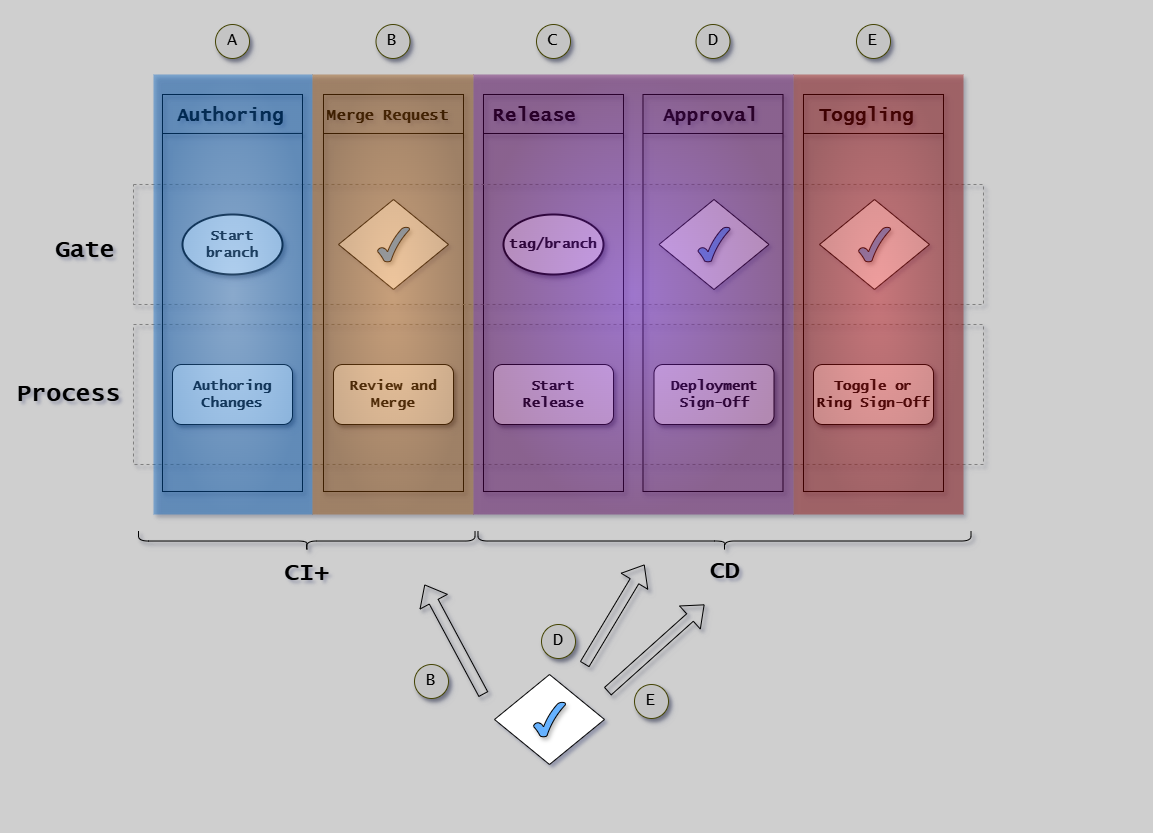

The diagram above was exported from draw.io. Its source (the exported page's mxGraphModel, read from the mxfile embedded in the PNG):
<mxGraphModel dx="3214" dy="-6274" grid="1" gridSize="10" guides="1" tooltips="1" connect="1" arrows="1" fold="1" page="1" pageScale="1" pageWidth="1654" pageHeight="1169" background="#CFCFCF" math="0" shadow="1">
  <root>
    <mxCell id="0" />
    <mxCell id="1" parent="0" />
    <mxCell id="HXzjtBdAei7rsMrPKpAz-34" value="&lt;h1&gt;Process&lt;/h1&gt;" style="text;html=1;strokeColor=none;fillColor=none;spacing=5;spacingTop=-20;whiteSpace=wrap;overflow=hidden;rounded=0;fontFamily=Lucida Console;shadow=1;" parent="1" vertex="1">
      <mxGeometry x="-1623" y="7420" width="123" height="40" as="geometry" />
    </mxCell>
    <mxCell id="3h63J-zme_ep4OLDZoBX-38" value="" style="group;strokeColor=#808080;dashed=1;fontFamily=Lucida Console;shadow=1;" parent="1" vertex="1" connectable="0">
      <mxGeometry x="-1501" y="7370" width="850" height="140" as="geometry" />
    </mxCell>
    <mxCell id="3h63J-zme_ep4OLDZoBX-41" value="" style="group;strokeColor=default;fontFamily=Lucida Console;shadow=1;" parent="1" vertex="1" connectable="0">
      <mxGeometry x="-1311" y="7140" width="140" height="397" as="geometry" />
    </mxCell>
    <mxCell id="3h63J-zme_ep4OLDZoBX-69" value="" style="group;strokeColor=default;fontFamily=Lucida Console;shadow=1;" parent="1" vertex="1" connectable="0">
      <mxGeometry x="-1151" y="7140" width="140" height="397" as="geometry" />
    </mxCell>
    <mxCell id="3h63J-zme_ep4OLDZoBX-73" value="" style="group;strokeColor=#808080;dashed=1;fontFamily=Lucida Console;shadow=1;" parent="1" vertex="1" connectable="0">
      <mxGeometry x="-1501" y="7230" width="850" height="120" as="geometry" />
    </mxCell>
    <mxCell id="G46-tSZCfBZYrONh_9nJ-7" value="&lt;h1&gt;Gate&lt;/h1&gt;" style="text;html=1;strokeColor=none;fillColor=none;spacing=5;spacingTop=-20;whiteSpace=wrap;overflow=hidden;rounded=0;fontFamily=Lucida Console;shadow=1;" parent="1" vertex="1">
      <mxGeometry x="-1584" y="7276" width="74" height="40" as="geometry" />
    </mxCell>
    <mxCell id="G46-tSZCfBZYrONh_9nJ-24" value="" style="group;strokeColor=default;fontFamily=Lucida Console;shadow=1;" parent="1" vertex="1" connectable="0">
      <mxGeometry x="-991.5" y="7140" width="140" height="397" as="geometry" />
    </mxCell>
    <mxCell id="G46-tSZCfBZYrONh_9nJ-30" value="" style="group;strokeColor=default;fontFamily=Lucida Console;shadow=1;" parent="1" vertex="1" connectable="0">
      <mxGeometry x="-1472" y="7140" width="140" height="397" as="geometry" />
    </mxCell>
    <mxCell id="G46-tSZCfBZYrONh_9nJ-37" value="" style="group;strokeColor=none;dashed=1;dashPattern=12 12;fontFamily=Lucida Console;shadow=1;" parent="1" vertex="1" connectable="0">
      <mxGeometry x="-1630" y="7050" width="1130" height="810" as="geometry" />
    </mxCell>
    <mxCell id="G46-tSZCfBZYrONh_9nJ-60" value="&lt;h1&gt;&lt;span style=&quot;&quot;&gt;&lt;font style=&quot;font-size: 19px;&quot;&gt;Authoring&lt;/font&gt;&lt;/span&gt;&lt;/h1&gt;" style="text;html=1;strokeColor=none;fillColor=none;spacing=5;spacingTop=-20;whiteSpace=wrap;overflow=hidden;rounded=0;fontStyle=1;fontFamily=Lucida Console;shadow=1;" parent="1" vertex="1">
      <mxGeometry x="-1462" y="7140" width="220" height="40" as="geometry" />
    </mxCell>
    <mxCell id="G46-tSZCfBZYrONh_9nJ-62" value="&lt;h1&gt;&lt;span style=&quot;&quot;&gt;&lt;font style=&quot;font-size: 15px;&quot;&gt;Merge Request&lt;/font&gt;&lt;/span&gt;&lt;/h1&gt;" style="text;html=1;strokeColor=none;fillColor=none;spacing=5;spacingTop=-20;whiteSpace=wrap;overflow=hidden;rounded=0;fontStyle=1;fontFamily=Lucida Console;shadow=1;" parent="1" vertex="1">
      <mxGeometry x="-1311.5" y="7139" width="154.5" height="40" as="geometry" />
    </mxCell>
    <mxCell id="G46-tSZCfBZYrONh_9nJ-68" value="&lt;h1&gt;&lt;span style=&quot;font-size: 19px;&quot;&gt;Release&lt;/span&gt;&lt;/h1&gt;" style="text;html=1;strokeColor=none;fillColor=none;spacing=5;spacingTop=-20;whiteSpace=wrap;overflow=hidden;rounded=0;fontStyle=1;fontFamily=Lucida Console;shadow=1;" parent="1" vertex="1">
      <mxGeometry x="-1146" y="7140" width="119" height="40" as="geometry" />
    </mxCell>
    <mxCell id="G46-tSZCfBZYrONh_9nJ-70" value="&lt;h1 style=&quot;&quot;&gt;&lt;font style=&quot;font-size: 19px;&quot;&gt;Approval&lt;/font&gt;&lt;/h1&gt;" style="text;html=1;strokeColor=none;fillColor=none;spacing=5;spacingTop=-20;whiteSpace=wrap;overflow=hidden;rounded=0;fontStyle=1;fontFamily=Lucida Console;fontSize=17;shadow=1;" parent="1" vertex="1">
      <mxGeometry x="-976.5" y="7124" width="141.5" height="60" as="geometry" />
    </mxCell>
    <mxCell id="G46-tSZCfBZYrONh_9nJ-74" value="" style="endArrow=none;html=1;rounded=0;entryX=0.627;entryY=0.998;entryDx=0;entryDy=0;entryPerimeter=0;fontStyle=1;fontFamily=Lucida Console;shadow=1;" parent="1" edge="1">
      <mxGeometry width="50" height="50" relative="1" as="geometry">
        <mxPoint x="-1472" y="7179" as="sourcePoint" />
        <mxPoint x="-1332.06" y="7178.92" as="targetPoint" />
      </mxGeometry>
    </mxCell>
    <mxCell id="G46-tSZCfBZYrONh_9nJ-78" value="" style="endArrow=none;html=1;rounded=0;entryX=0.627;entryY=0.998;entryDx=0;entryDy=0;entryPerimeter=0;fontStyle=1;fontFamily=Lucida Console;shadow=1;" parent="1" edge="1">
      <mxGeometry width="50" height="50" relative="1" as="geometry">
        <mxPoint x="-1311" y="7179" as="sourcePoint" />
        <mxPoint x="-1171" y="7179" as="targetPoint" />
      </mxGeometry>
    </mxCell>
    <mxCell id="G46-tSZCfBZYrONh_9nJ-82" value="" style="endArrow=none;html=1;rounded=0;entryX=0.627;entryY=0.998;entryDx=0;entryDy=0;entryPerimeter=0;fontStyle=1;fontFamily=Lucida Console;shadow=1;" parent="1" edge="1">
      <mxGeometry width="50" height="50" relative="1" as="geometry">
        <mxPoint x="-1151" y="7179" as="sourcePoint" />
        <mxPoint x="-1011" y="7179" as="targetPoint" />
      </mxGeometry>
    </mxCell>
    <mxCell id="G46-tSZCfBZYrONh_9nJ-84" value="" style="endArrow=none;html=1;rounded=0;entryX=0.627;entryY=0.998;entryDx=0;entryDy=0;entryPerimeter=0;fontStyle=1;fontFamily=Lucida Console;shadow=1;" parent="1" edge="1">
      <mxGeometry width="50" height="50" relative="1" as="geometry">
        <mxPoint x="-991.5" y="7179" as="sourcePoint" />
        <mxPoint x="-851.5" y="7179" as="targetPoint" />
      </mxGeometry>
    </mxCell>
    <mxCell id="MhbG-u4JNErvw10v7Ojb-1" value="Start branch" style="strokeWidth=2;html=1;shape=mxgraph.flowchart.start_1;whiteSpace=wrap;fontFamily=Lucida Console;fontStyle=1;fontSize=14;shadow=1;" parent="1" vertex="1">
      <mxGeometry x="-1452" y="7260" width="100" height="60" as="geometry" />
    </mxCell>
    <mxCell id="MhbG-u4JNErvw10v7Ojb-3" value="" style="group;fontFamily=Lucida Console;fontStyle=1;fontSize=14;shadow=1;" parent="1" vertex="1" connectable="0">
      <mxGeometry x="-1296" y="7245" width="110" height="90" as="geometry" />
    </mxCell>
    <mxCell id="MhbG-u4JNErvw10v7Ojb-2" value="" style="rhombus;whiteSpace=wrap;html=1;shadow=0;fontFamily=Lucida Console;fontSize=14;align=center;strokeWidth=1;spacing=6;spacingTop=-4;strokeColor=#050505;fontStyle=1" parent="MhbG-u4JNErvw10v7Ojb-3" vertex="1">
      <mxGeometry width="110" height="90" as="geometry" />
    </mxCell>
    <mxCell id="G46-tSZCfBZYrONh_9nJ-52" value="" style="verticalLabelPosition=bottom;verticalAlign=top;html=1;shape=mxgraph.basic.tick;fillColor=#66B2FF;fontFamily=Lucida Console;fontStyle=1;fontSize=14;shadow=1;" parent="MhbG-u4JNErvw10v7Ojb-3" vertex="1">
      <mxGeometry x="39" y="27.5" width="32" height="35" as="geometry" />
    </mxCell>
    <mxCell id="MhbG-u4JNErvw10v7Ojb-8" value="" style="group;fontFamily=Lucida Console;fontStyle=1;fontSize=14;shadow=1;" parent="1" vertex="1" connectable="0">
      <mxGeometry x="-975.5" y="7245" width="110" height="90" as="geometry" />
    </mxCell>
    <mxCell id="MhbG-u4JNErvw10v7Ojb-9" value="" style="rhombus;whiteSpace=wrap;html=1;shadow=0;fontFamily=Lucida Console;fontSize=14;align=center;strokeWidth=1;spacing=6;spacingTop=-4;strokeColor=#050505;fontStyle=1" parent="MhbG-u4JNErvw10v7Ojb-8" vertex="1">
      <mxGeometry width="110" height="90" as="geometry" />
    </mxCell>
    <mxCell id="MhbG-u4JNErvw10v7Ojb-10" value="" style="verticalLabelPosition=bottom;verticalAlign=top;html=1;shape=mxgraph.basic.tick;fillColor=#66B2FF;fontFamily=Lucida Console;fontStyle=1;fontSize=14;shadow=1;" parent="MhbG-u4JNErvw10v7Ojb-8" vertex="1">
      <mxGeometry x="39" y="27.5" width="32" height="35" as="geometry" />
    </mxCell>
    <mxCell id="LKXPNDE7oSgwbnDmEAhS-78" value="&lt;b&gt;Authoring Changes&lt;/b&gt;" style="rounded=1;whiteSpace=wrap;html=1;fontFamily=Lucida Console;fontSize=14;shadow=1;" parent="1" vertex="1">
      <mxGeometry x="-1462" y="7410" width="120" height="60" as="geometry" />
    </mxCell>
    <mxCell id="LKXPNDE7oSgwbnDmEAhS-82" value="&lt;font style=&quot;font-size: 14px;&quot;&gt;&lt;b style=&quot;font-size: 14px;&quot;&gt;&lt;span style=&quot;font-size: 14px;&quot;&gt;Review and Merge&lt;/span&gt;&lt;/b&gt;&lt;/font&gt;" style="rounded=1;whiteSpace=wrap;html=1;fontFamily=Lucida Console;fontSize=14;shadow=1;" parent="1" vertex="1">
      <mxGeometry x="-1301" y="7410" width="120" height="60" as="geometry" />
    </mxCell>
    <mxCell id="LKXPNDE7oSgwbnDmEAhS-87" value="&lt;font style=&quot;font-size: 14px;&quot;&gt;&lt;b style=&quot;font-size: 14px;&quot;&gt;&lt;span style=&quot;font-size: 14px;&quot;&gt;Start&lt;br&gt;Release&lt;/span&gt;&lt;/b&gt;&lt;/font&gt;" style="rounded=1;whiteSpace=wrap;html=1;fontFamily=Lucida Console;fontSize=14;shadow=1;" parent="1" vertex="1">
      <mxGeometry x="-1141" y="7410" width="120" height="60" as="geometry" />
    </mxCell>
    <mxCell id="LKXPNDE7oSgwbnDmEAhS-88" value="&lt;font style=&quot;font-size: 14px;&quot;&gt;&lt;b style=&quot;border-color: var(--border-color);&quot;&gt;Deployment&lt;br style=&quot;border-color: var(--border-color);&quot;&gt;Sign-Off&lt;/b&gt;&lt;b style=&quot;font-size: 14px;&quot;&gt;&lt;span style=&quot;font-size: 14px;&quot;&gt;&lt;br style=&quot;font-size: 14px;&quot;&gt;&lt;/span&gt;&lt;/b&gt;&lt;/font&gt;" style="rounded=1;whiteSpace=wrap;html=1;fontFamily=Lucida Console;fontSize=14;shadow=1;" parent="1" vertex="1">
      <mxGeometry x="-980.5" y="7410" width="120" height="60" as="geometry" />
    </mxCell>
    <mxCell id="giBw6FBKUuf4uRT43quO-1" value="tag/branch" style="strokeWidth=2;html=1;shape=mxgraph.flowchart.start_1;whiteSpace=wrap;fontFamily=Lucida Console;fontStyle=1;fontSize=14;shadow=1;" parent="1" vertex="1">
      <mxGeometry x="-1131" y="7260" width="100" height="60" as="geometry" />
    </mxCell>
    <mxCell id="C05Ei6yv5s2LIAQT6bwJ-2" value="" style="group;strokeColor=default;fontFamily=Lucida Console;shadow=1;" parent="1" vertex="1" connectable="0">
      <mxGeometry x="-831" y="7140" width="140" height="397" as="geometry" />
    </mxCell>
    <mxCell id="C05Ei6yv5s2LIAQT6bwJ-3" value="&lt;h1&gt;&lt;span style=&quot;font-size: 19px;&quot;&gt;Toggling&lt;/span&gt;&lt;/h1&gt;" style="text;html=1;strokeColor=none;fillColor=none;spacing=5;spacingTop=-20;whiteSpace=wrap;overflow=hidden;rounded=0;fontStyle=1;fontFamily=Lucida Console;shadow=1;" parent="1" vertex="1">
      <mxGeometry x="-820.5" y="7140" width="120.5" height="40" as="geometry" />
    </mxCell>
    <mxCell id="C05Ei6yv5s2LIAQT6bwJ-4" value="" style="endArrow=none;html=1;rounded=0;entryX=0.627;entryY=0.998;entryDx=0;entryDy=0;entryPerimeter=0;fontStyle=1;fontFamily=Lucida Console;shadow=1;" parent="1" edge="1">
      <mxGeometry width="50" height="50" relative="1" as="geometry">
        <mxPoint x="-831" y="7179" as="sourcePoint" />
        <mxPoint x="-691" y="7179" as="targetPoint" />
      </mxGeometry>
    </mxCell>
    <mxCell id="C05Ei6yv5s2LIAQT6bwJ-8" value="&lt;font style=&quot;font-size: 14px;&quot;&gt;&lt;b style=&quot;font-size: 14px;&quot;&gt;&lt;span style=&quot;font-size: 14px;&quot;&gt;Toggle or&lt;br&gt;Ring Sign-Off&lt;br style=&quot;font-size: 14px;&quot;&gt;&lt;/span&gt;&lt;/b&gt;&lt;/font&gt;" style="rounded=1;whiteSpace=wrap;html=1;fontFamily=Lucida Console;fontSize=14;shadow=1;" parent="1" vertex="1">
      <mxGeometry x="-821" y="7410" width="120" height="60" as="geometry" />
    </mxCell>
    <mxCell id="IyZkzLF4xZYEVzgCdNgv-1" value="" style="group;fontFamily=Lucida Console;fontStyle=1;fontSize=14;shadow=1;" parent="1" vertex="1" connectable="0">
      <mxGeometry x="-815" y="7245" width="110" height="90" as="geometry" />
    </mxCell>
    <mxCell id="IyZkzLF4xZYEVzgCdNgv-2" value="" style="rhombus;whiteSpace=wrap;html=1;shadow=0;fontFamily=Lucida Console;fontSize=14;align=center;strokeWidth=1;spacing=6;spacingTop=-4;strokeColor=#050505;fontStyle=1" parent="IyZkzLF4xZYEVzgCdNgv-1" vertex="1">
      <mxGeometry width="110" height="90" as="geometry" />
    </mxCell>
    <mxCell id="IyZkzLF4xZYEVzgCdNgv-3" value="" style="verticalLabelPosition=bottom;verticalAlign=top;html=1;shape=mxgraph.basic.tick;fillColor=#66B2FF;fontFamily=Lucida Console;fontStyle=1;fontSize=14;shadow=1;" parent="IyZkzLF4xZYEVzgCdNgv-1" vertex="1">
      <mxGeometry x="39" y="27.5" width="32" height="35" as="geometry" />
    </mxCell>
    <mxCell id="FjRt_U_9PJsRor9ZQFlz-1" value="&lt;font style=&quot;font-size: 17px;&quot;&gt;A&lt;/font&gt;" style="ellipse;whiteSpace=wrap;html=1;aspect=fixed;fillColor=#C4C4C4;strokeColor=#454505;fontFamily=Lucida Console;shadow=1;" parent="1" vertex="1">
      <mxGeometry x="-1419" y="7070" width="34" height="34" as="geometry" />
    </mxCell>
    <mxCell id="FjRt_U_9PJsRor9ZQFlz-2" value="&lt;font style=&quot;font-size: 17px;&quot;&gt;B&lt;/font&gt;" style="ellipse;whiteSpace=wrap;html=1;aspect=fixed;fillColor=#C4C4C4;strokeColor=#454505;fontFamily=Lucida Console;shadow=1;" parent="1" vertex="1">
      <mxGeometry x="-1258.5" y="7070" width="34" height="34" as="geometry" />
    </mxCell>
    <mxCell id="FjRt_U_9PJsRor9ZQFlz-3" value="&lt;font style=&quot;font-size: 17px;&quot;&gt;C&lt;/font&gt;" style="ellipse;whiteSpace=wrap;html=1;aspect=fixed;fillColor=#C4C4C4;strokeColor=#454505;fontFamily=Lucida Console;shadow=1;" parent="1" vertex="1">
      <mxGeometry x="-1098" y="7070" width="34" height="34" as="geometry" />
    </mxCell>
    <mxCell id="FjRt_U_9PJsRor9ZQFlz-4" value="&lt;font style=&quot;font-size: 17px;&quot;&gt;D&lt;/font&gt;" style="ellipse;whiteSpace=wrap;html=1;aspect=fixed;fillColor=#C4C4C4;strokeColor=#454505;fontFamily=Lucida Console;shadow=1;" parent="1" vertex="1">
      <mxGeometry x="-938.5" y="7070" width="34" height="34" as="geometry" />
    </mxCell>
    <mxCell id="FjRt_U_9PJsRor9ZQFlz-5" value="&lt;font style=&quot;font-size: 17px;&quot;&gt;E&lt;/font&gt;" style="ellipse;whiteSpace=wrap;html=1;aspect=fixed;fillColor=#C4C4C4;strokeColor=#454505;fontFamily=Lucida Console;shadow=1;" parent="1" vertex="1">
      <mxGeometry x="-778" y="7070" width="34" height="34" as="geometry" />
    </mxCell>
    <mxCell id="3h63J-zme_ep4OLDZoBX-51" value="" style="group;strokeColor=none;fillColor=#66B2FF;gradientColor=#0066CC;gradientDirection=radial;opacity=40;fontFamily=Lucida Console;shadow=1;" parent="1" vertex="1" connectable="0">
      <mxGeometry x="-1481" y="7120" width="159" height="440" as="geometry" />
    </mxCell>
    <mxCell id="3h63J-zme_ep4OLDZoBX-53" value="" style="group;strokeColor=none;fillColor=#FF3333;gradientColor=#990000;gradientDirection=radial;opacity=40;fontFamily=Lucida Console;shadow=1;" parent="1" vertex="1" connectable="0">
      <mxGeometry x="-841" y="7120" width="170" height="440" as="geometry" />
    </mxCell>
    <mxCell id="jMyoFSgkvxPYItkMramQ-1" value="" style="shape=curlyBracket;whiteSpace=wrap;html=1;rounded=1;flipH=1;labelPosition=right;verticalLabelPosition=middle;align=left;verticalAlign=middle;rotation=90;fontFamily=Lucida Console;shadow=1;" parent="1" vertex="1">
      <mxGeometry x="-1337.74" y="7418.26" width="20" height="336.51" as="geometry" />
    </mxCell>
    <mxCell id="jMyoFSgkvxPYItkMramQ-2" value="" style="shape=curlyBracket;whiteSpace=wrap;html=1;rounded=1;flipH=1;labelPosition=right;verticalLabelPosition=middle;align=left;verticalAlign=middle;rotation=90;fontFamily=Lucida Console;shadow=1;" parent="1" vertex="1">
      <mxGeometry x="-920" y="7340" width="20" height="493.03" as="geometry" />
    </mxCell>
    <mxCell id="jMyoFSgkvxPYItkMramQ-3" value="CI+" style="text;strokeColor=none;fillColor=none;html=1;fontSize=24;fontStyle=1;verticalAlign=middle;align=center;fontFamily=Lucida Console;shadow=1;" parent="1" vertex="1">
      <mxGeometry x="-1361.74" y="7599" width="68" height="40" as="geometry" />
    </mxCell>
    <mxCell id="jMyoFSgkvxPYItkMramQ-4" value="CD" style="text;strokeColor=none;fillColor=none;html=1;fontSize=24;fontStyle=1;verticalAlign=middle;align=center;fontFamily=Lucida Console;shadow=1;" parent="1" vertex="1">
      <mxGeometry x="-944" y="7597" width="68" height="40" as="geometry" />
    </mxCell>
    <mxCell id="jMyoFSgkvxPYItkMramQ-5" value="" style="group;fontFamily=Lucida Console;fontStyle=1;fontSize=14;shadow=1;" parent="1" vertex="1" connectable="0">
      <mxGeometry x="-1140" y="7720" width="110" height="90" as="geometry" />
    </mxCell>
    <mxCell id="jMyoFSgkvxPYItkMramQ-6" value="" style="rhombus;whiteSpace=wrap;html=1;shadow=0;fontFamily=Lucida Console;fontSize=14;align=center;strokeWidth=1;spacing=6;spacingTop=-4;strokeColor=#050505;fontStyle=1" parent="jMyoFSgkvxPYItkMramQ-5" vertex="1">
      <mxGeometry width="110" height="90" as="geometry" />
    </mxCell>
    <mxCell id="jMyoFSgkvxPYItkMramQ-7" value="" style="verticalLabelPosition=bottom;verticalAlign=top;html=1;shape=mxgraph.basic.tick;fillColor=#66B2FF;fontFamily=Lucida Console;fontStyle=1;fontSize=14;shadow=1;" parent="jMyoFSgkvxPYItkMramQ-5" vertex="1">
      <mxGeometry x="39" y="27.5" width="32" height="35" as="geometry" />
    </mxCell>
    <mxCell id="3h63J-zme_ep4OLDZoBX-50" value="" style="group;strokeColor=none;fillColor=#FF9933;gradientColor=#994C00;gradientDirection=radial;opacity=40;fontFamily=Lucida Console;shadow=1;" parent="1" vertex="1" connectable="0">
      <mxGeometry x="-1322" y="7120" width="161" height="440" as="geometry" />
    </mxCell>
    <mxCell id="jMyoFSgkvxPYItkMramQ-8" value="" style="shape=flexArrow;endArrow=classic;html=1;rounded=0;shadow=1;" parent="1" edge="1">
      <mxGeometry width="50" height="50" relative="1" as="geometry">
        <mxPoint x="-1050" y="7710" as="sourcePoint" />
        <mxPoint x="-990" y="7610" as="targetPoint" />
      </mxGeometry>
    </mxCell>
    <mxCell id="jMyoFSgkvxPYItkMramQ-9" value="" style="shape=flexArrow;endArrow=classic;html=1;rounded=0;shadow=1;" parent="1" edge="1">
      <mxGeometry width="50" height="50" relative="1" as="geometry">
        <mxPoint x="-1027" y="7737" as="sourcePoint" />
        <mxPoint x="-930" y="7650" as="targetPoint" />
      </mxGeometry>
    </mxCell>
    <mxCell id="jMyoFSgkvxPYItkMramQ-10" value="" style="shape=flexArrow;endArrow=classic;html=1;rounded=0;shadow=1;" parent="1" edge="1">
      <mxGeometry width="50" height="50" relative="1" as="geometry">
        <mxPoint x="-1151" y="7740" as="sourcePoint" />
        <mxPoint x="-1210" y="7630" as="targetPoint" />
      </mxGeometry>
    </mxCell>
    <mxCell id="ASbqdw1cyG7l2WrqkWI5-1" value="&lt;font style=&quot;font-size: 17px;&quot;&gt;B&lt;/font&gt;" style="ellipse;whiteSpace=wrap;html=1;aspect=fixed;fillColor=#C4C4C4;strokeColor=#454505;fontFamily=Lucida Console;shadow=1;" parent="1" vertex="1">
      <mxGeometry x="-1220" y="7710" width="34" height="34" as="geometry" />
    </mxCell>
    <mxCell id="ASbqdw1cyG7l2WrqkWI5-2" value="&lt;font style=&quot;font-size: 17px;&quot;&gt;D&lt;/font&gt;" style="ellipse;whiteSpace=wrap;html=1;aspect=fixed;fillColor=#C4C4C4;strokeColor=#454505;fontFamily=Lucida Console;shadow=1;" parent="1" vertex="1">
      <mxGeometry x="-1093" y="7670" width="34" height="34" as="geometry" />
    </mxCell>
    <mxCell id="ASbqdw1cyG7l2WrqkWI5-3" value="&lt;font style=&quot;font-size: 17px;&quot;&gt;E&lt;/font&gt;" style="ellipse;whiteSpace=wrap;html=1;aspect=fixed;fillColor=#C4C4C4;strokeColor=#454505;fontFamily=Lucida Console;shadow=1;" parent="1" vertex="1">
      <mxGeometry x="-1000" y="7730" width="34" height="34" as="geometry" />
    </mxCell>
    <mxCell id="3h63J-zme_ep4OLDZoBX-52" value="" style="group;strokeColor=none;fillColor=#9933FF;gradientColor=#660066;gradientDirection=radial;opacity=40;fontFamily=Lucida Console;shadow=1;" parent="1" vertex="1" connectable="0">
      <mxGeometry x="-1161" y="7120" width="320" height="440" as="geometry" />
    </mxCell>
  </root>
</mxGraphModel>